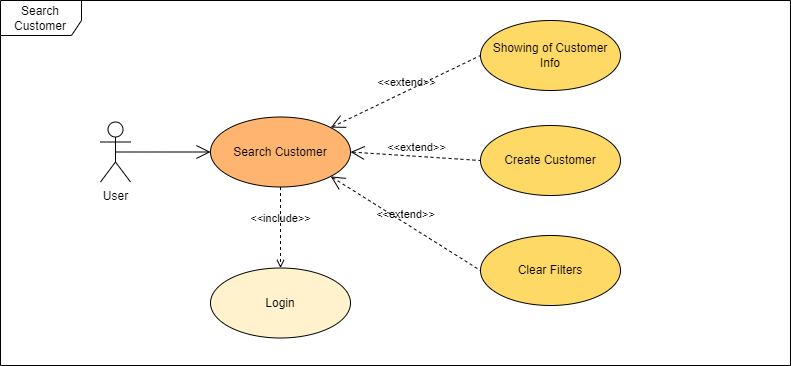

The diagram above was exported from draw.io. Its source (the exported page's mxGraphModel, read from the mxfile embedded in the PNG):
<mxGraphModel dx="2068" dy="940" grid="1" gridSize="10" guides="1" tooltips="1" connect="1" arrows="1" fold="1" page="1" pageScale="1" pageWidth="827" pageHeight="1169" math="0" shadow="0">
  <root>
    <mxCell id="0" />
    <mxCell id="1" parent="0" />
    <mxCell id="2" value="Search Customer" style="shape=umlFrame;whiteSpace=wrap;html=1;width=81;height=35;" vertex="1" parent="1">
      <mxGeometry x="18" y="369" width="790" height="365" as="geometry" />
    </mxCell>
    <mxCell id="3" value="Search Customer" style="ellipse;whiteSpace=wrap;html=1;fillColor=#FFB570;" vertex="1" parent="1">
      <mxGeometry x="228" y="485.5" width="140" height="70" as="geometry" />
    </mxCell>
    <mxCell id="4" value="" style="endArrow=open;endFill=1;endSize=12;html=1;rounded=0;startArrow=none;exitX=0.5;exitY=0.5;exitDx=0;exitDy=0;exitPerimeter=0;" edge="1" source="8" parent="1">
      <mxGeometry width="160" relative="1" as="geometry">
        <mxPoint x="108" y="520.5" as="sourcePoint" />
        <mxPoint x="228" y="520.5" as="targetPoint" />
      </mxGeometry>
    </mxCell>
    <mxCell id="5" value="Create Customer" style="ellipse;whiteSpace=wrap;html=1;fillColor=#FFD966;" vertex="1" parent="1">
      <mxGeometry x="498" y="494" width="140" height="70" as="geometry" />
    </mxCell>
    <mxCell id="6" value="Login" style="ellipse;whiteSpace=wrap;html=1;fillColor=#FFF2CC;" vertex="1" parent="1">
      <mxGeometry x="228" y="636.5" width="140" height="70" as="geometry" />
    </mxCell>
    <mxCell id="7" value="Showing of Customer Info" style="ellipse;whiteSpace=wrap;html=1;fillColor=#FFD966;" vertex="1" parent="1">
      <mxGeometry x="498" y="389" width="140" height="70" as="geometry" />
    </mxCell>
    <mxCell id="8" value="User" style="shape=umlActor;verticalLabelPosition=bottom;verticalAlign=top;html=1;fillColor=#FFFFFF;" vertex="1" parent="1">
      <mxGeometry x="118" y="490.5" width="30" height="60" as="geometry" />
    </mxCell>
    <mxCell id="9" value="Clear Filters" style="ellipse;whiteSpace=wrap;html=1;fillColor=#FFD966;" vertex="1" parent="1">
      <mxGeometry x="498" y="604" width="140" height="70" as="geometry" />
    </mxCell>
    <mxCell id="10" value="&amp;lt;&amp;lt;extend&amp;gt;&amp;gt;" style="edgeStyle=none;html=1;startArrow=open;endArrow=none;startSize=12;verticalAlign=bottom;dashed=1;labelBackgroundColor=none;rounded=0;elbow=vertical;entryX=0;entryY=0.5;entryDx=0;entryDy=0;exitX=1;exitY=0;exitDx=0;exitDy=0;" edge="1" source="3" target="7" parent="1">
      <mxGeometry width="160" relative="1" as="geometry">
        <mxPoint x="338" y="435" as="sourcePoint" />
        <mxPoint x="498" y="435" as="targetPoint" />
      </mxGeometry>
    </mxCell>
    <mxCell id="11" value="&amp;lt;&amp;lt;include&amp;gt;&amp;gt;" style="html=1;verticalAlign=bottom;labelBackgroundColor=none;endArrow=open;endFill=0;dashed=1;rounded=0;elbow=vertical;exitX=0.5;exitY=1;exitDx=0;exitDy=0;entryX=0.5;entryY=0;entryDx=0;entryDy=0;" edge="1" source="3" target="6" parent="1">
      <mxGeometry width="160" relative="1" as="geometry">
        <mxPoint x="380" y="730" as="sourcePoint" />
        <mxPoint x="540" y="730" as="targetPoint" />
      </mxGeometry>
    </mxCell>
    <mxCell id="12" value="&amp;lt;&amp;lt;extend&amp;gt;&amp;gt;" style="edgeStyle=none;html=1;startArrow=open;endArrow=none;startSize=12;verticalAlign=bottom;dashed=1;labelBackgroundColor=none;rounded=0;elbow=vertical;entryX=0;entryY=0.5;entryDx=0;entryDy=0;exitX=1;exitY=0.5;exitDx=0;exitDy=0;" edge="1" source="3" target="5" parent="1">
      <mxGeometry width="160" relative="1" as="geometry">
        <mxPoint x="357.4974746830585" y="505.75126265847064" as="sourcePoint" />
        <mxPoint x="507.9999999999998" y="416.5" as="targetPoint" />
      </mxGeometry>
    </mxCell>
    <mxCell id="13" value="&amp;lt;&amp;lt;extend&amp;gt;&amp;gt;" style="edgeStyle=none;html=1;startArrow=open;endArrow=none;startSize=12;verticalAlign=bottom;dashed=1;labelBackgroundColor=none;rounded=0;elbow=vertical;entryX=0;entryY=0.5;entryDx=0;entryDy=0;exitX=1;exitY=1;exitDx=0;exitDy=0;" edge="1" source="3" target="9" parent="1">
      <mxGeometry width="160" relative="1" as="geometry">
        <mxPoint x="367.4974746830585" y="515.7512626584706" as="sourcePoint" />
        <mxPoint x="517.9999999999998" y="426.5" as="targetPoint" />
      </mxGeometry>
    </mxCell>
  </root>
</mxGraphModel>